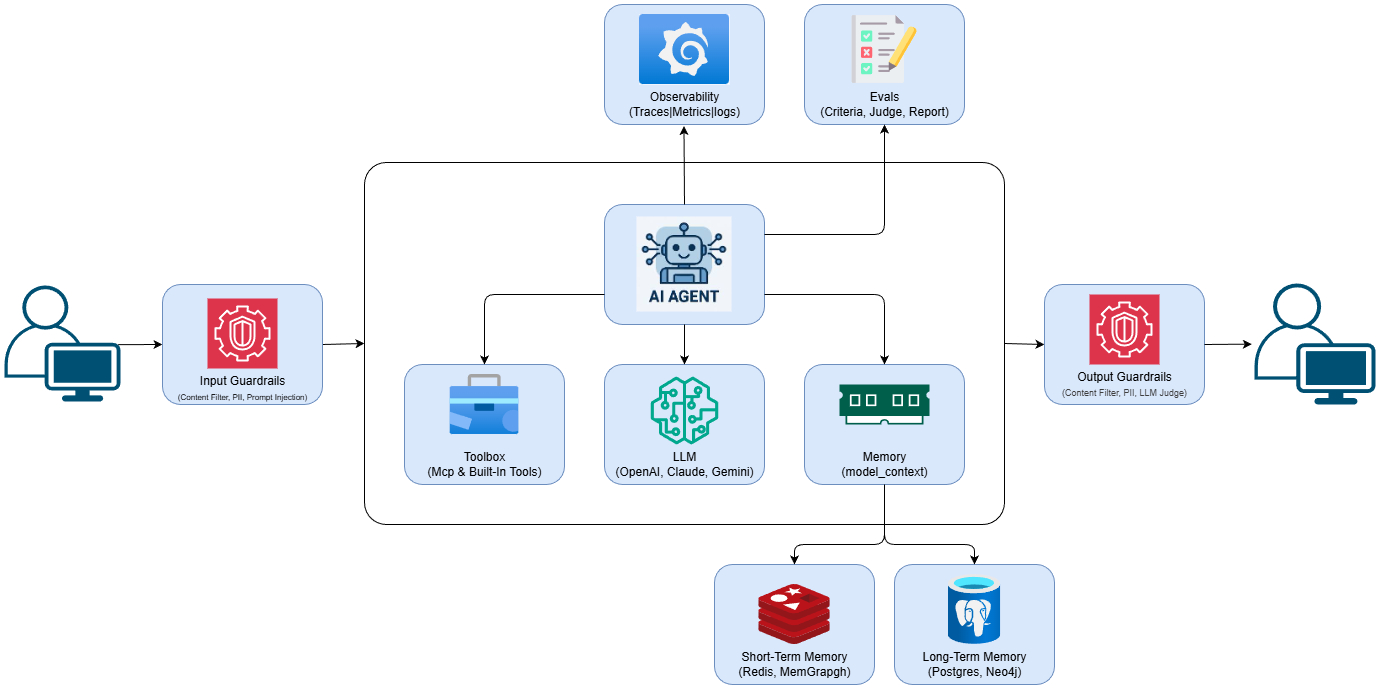

The diagram above was exported from draw.io. Its source (the exported page's mxGraphModel, read from the mxfile embedded in the PNG):
<mxGraphModel dx="2229" dy="779" grid="1" gridSize="10" guides="1" tooltips="1" connect="1" arrows="1" fold="1" page="1" pageScale="1" pageWidth="850" pageHeight="1100" background="#ffffff" math="0" shadow="0">
  <root>
    <mxCell id="0" />
    <mxCell id="1" parent="0" />
    <mxCell id="74" value="" style="rounded=1;whiteSpace=wrap;html=1;fillColor=#dae8fc;strokeColor=#6c8ebf;container=0;" parent="1" vertex="1">
      <mxGeometry x="600" y="80" width="160" height="120" as="geometry" />
    </mxCell>
    <mxCell id="69" style="edgeStyle=none;html=1;exitX=1;exitY=0.5;exitDx=0;exitDy=0;entryX=0;entryY=0.5;entryDx=0;entryDy=0;" parent="1" source="11" target="36" edge="1">
      <mxGeometry relative="1" as="geometry" />
    </mxCell>
    <mxCell id="11" value="" style="rounded=1;whiteSpace=wrap;html=1;fillColor=none;arcSize=6;" parent="1" vertex="1">
      <mxGeometry x="160" y="238" width="640" height="362" as="geometry" />
    </mxCell>
    <mxCell id="58" style="edgeStyle=none;html=1;exitX=0.98;exitY=0.51;exitDx=0;exitDy=0;exitPerimeter=0;entryX=0;entryY=0.5;entryDx=0;entryDy=0;" parent="1" source="12" target="32" edge="1">
      <mxGeometry relative="1" as="geometry" />
    </mxCell>
    <mxCell id="12" value="" style="points=[[0.35,0,0],[0.98,0.51,0],[1,0.71,0],[0.67,1,0],[0,0.795,0],[0,0.65,0]];verticalLabelPosition=bottom;sketch=0;html=1;verticalAlign=top;aspect=fixed;align=center;pointerEvents=1;shape=mxgraph.cisco19.user;fillColor=#005073;strokeColor=none;" parent="1" vertex="1">
      <mxGeometry x="-200" y="361" width="116" height="116" as="geometry" />
    </mxCell>
    <mxCell id="18" value="" style="group" parent="1" connectable="0" vertex="1">
      <mxGeometry x="600" y="440" width="160" height="120" as="geometry" />
    </mxCell>
    <mxCell id="15" value="" style="rounded=1;whiteSpace=wrap;html=1;fillColor=#dae8fc;strokeColor=#6c8ebf;" parent="18" vertex="1">
      <mxGeometry width="160" height="120" as="geometry" />
    </mxCell>
    <mxCell id="14" value="" style="sketch=0;pointerEvents=1;shadow=0;dashed=0;html=1;strokeColor=none;fillColor=#005F4B;labelPosition=center;verticalLabelPosition=bottom;verticalAlign=top;align=center;outlineConnect=0;shape=mxgraph.veeam2.ram;" parent="18" vertex="1">
      <mxGeometry x="35" y="20" width="90" height="40" as="geometry" />
    </mxCell>
    <mxCell id="17" value="Memory&lt;div&gt;(model_context)&lt;/div&gt;" style="text;html=1;align=center;verticalAlign=middle;resizable=0;points=[];autosize=1;strokeColor=none;fillColor=none;" parent="18" vertex="1">
      <mxGeometry x="25" y="80" width="110" height="40" as="geometry" />
    </mxCell>
    <mxCell id="19" value="" style="group" parent="1" connectable="0" vertex="1">
      <mxGeometry x="690" y="640" width="160" height="120" as="geometry" />
    </mxCell>
    <mxCell id="20" value="" style="rounded=1;whiteSpace=wrap;html=1;fillColor=#dae8fc;strokeColor=#6c8ebf;" parent="19" vertex="1">
      <mxGeometry width="160" height="120" as="geometry" />
    </mxCell>
    <mxCell id="2" value="" style="image;aspect=fixed;html=1;points=[];align=center;fontSize=12;image=img/lib/azure2/databases/Azure_Database_PostgreSQL_Server.svg;" parent="19" vertex="1">
      <mxGeometry x="53.75" y="10" width="52.5" height="70" as="geometry" />
    </mxCell>
    <mxCell id="64" value="Long-Term Memory&lt;div&gt;(Postgres, Neo4j)&lt;/div&gt;" style="text;html=1;align=center;verticalAlign=middle;resizable=0;points=[];autosize=1;strokeColor=none;fillColor=none;" parent="19" vertex="1">
      <mxGeometry x="15" y="80" width="130" height="40" as="geometry" />
    </mxCell>
    <mxCell id="23" value="" style="group" parent="1" connectable="0" vertex="1">
      <mxGeometry x="510" y="640" width="160" height="120" as="geometry" />
    </mxCell>
    <mxCell id="24" value="" style="rounded=1;whiteSpace=wrap;html=1;fillColor=#dae8fc;strokeColor=#6c8ebf;" parent="23" vertex="1">
      <mxGeometry width="160" height="120" as="geometry" />
    </mxCell>
    <mxCell id="3" value="" style="image;sketch=0;aspect=fixed;html=1;points=[];align=center;fontSize=12;image=img/lib/mscae/Cache_Redis_Product.svg;" parent="23" vertex="1">
      <mxGeometry x="44.29" y="20" width="71.42" height="60" as="geometry" />
    </mxCell>
    <mxCell id="63" value="Short-Term Memory&lt;div&gt;(Redis, MemGrapgh)&lt;/div&gt;" style="text;html=1;align=center;verticalAlign=middle;resizable=0;points=[];autosize=1;strokeColor=none;fillColor=none;" parent="23" vertex="1">
      <mxGeometry x="10" y="80" width="140" height="40" as="geometry" />
    </mxCell>
    <mxCell id="27" value="" style="group" parent="1" connectable="0" vertex="1">
      <mxGeometry x="200" y="440" width="160" height="120" as="geometry" />
    </mxCell>
    <mxCell id="28" value="" style="rounded=1;whiteSpace=wrap;html=1;fillColor=#dae8fc;strokeColor=#6c8ebf;" parent="27" vertex="1">
      <mxGeometry width="160" height="120" as="geometry" />
    </mxCell>
    <mxCell id="30" value="Toolbox&lt;div&gt;(Mcp &amp;amp; Built-In Tools)&lt;/div&gt;" style="text;html=1;align=center;verticalAlign=middle;resizable=0;points=[];autosize=1;strokeColor=none;fillColor=none;" parent="27" vertex="1">
      <mxGeometry x="10" y="80" width="140" height="40" as="geometry" />
    </mxCell>
    <mxCell id="4" value="" style="image;aspect=fixed;html=1;points=[];align=center;fontSize=12;image=img/lib/azure2/general/Toolbox.svg;" parent="27" vertex="1">
      <mxGeometry x="45.72" y="10" width="68.57" height="60" as="geometry" />
    </mxCell>
    <mxCell id="35" value="" style="group" parent="1" connectable="0" vertex="1">
      <mxGeometry x="840" y="360" width="160" height="120" as="geometry" />
    </mxCell>
    <mxCell id="36" value="" style="rounded=1;whiteSpace=wrap;html=1;fillColor=#dae8fc;strokeColor=#6c8ebf;" parent="35" vertex="1">
      <mxGeometry width="160" height="120" as="geometry" />
    </mxCell>
    <mxCell id="38" value="&lt;span style=&quot;color: rgb(0, 0, 0);&quot;&gt;Output Guardrails&lt;/span&gt;&lt;div style=&quot;color: rgb(63, 63, 63); scrollbar-color: rgb(226, 226, 226) rgb(251, 251, 251);&quot;&gt;&lt;font style=&quot;color: rgb(63, 63, 63); scrollbar-color: rgb(226, 226, 226) rgb(251, 251, 251); font-size: 9px;&quot;&gt;(Content Filter, PII, LLM Judge)&lt;/font&gt;&lt;/div&gt;" style="text;html=1;align=center;verticalAlign=middle;resizable=0;points=[];autosize=1;strokeColor=none;fillColor=none;" parent="35" vertex="1">
      <mxGeometry x="5" y="80" width="150" height="40" as="geometry" />
    </mxCell>
    <mxCell id="40" value="" style="sketch=0;points=[[0,0,0],[0.25,0,0],[0.5,0,0],[0.75,0,0],[1,0,0],[0,1,0],[0.25,1,0],[0.5,1,0],[0.75,1,0],[1,1,0],[0,0.25,0],[0,0.5,0],[0,0.75,0],[1,0.25,0],[1,0.5,0],[1,0.75,0]];outlineConnect=0;fontColor=#232F3E;fillColor=#DD344C;strokeColor=#ffffff;dashed=0;verticalLabelPosition=bottom;verticalAlign=top;align=center;html=1;fontSize=12;fontStyle=0;aspect=fixed;shape=mxgraph.aws4.resourceIcon;resIcon=mxgraph.aws4.guardduty;" parent="35" vertex="1">
      <mxGeometry x="45" y="10" width="70" height="70" as="geometry" />
    </mxCell>
    <mxCell id="41" value="" style="points=[[0.35,0,0],[0.98,0.51,0],[1,0.71,0],[0.67,1,0],[0,0.795,0],[0,0.65,0]];verticalLabelPosition=bottom;sketch=0;html=1;verticalAlign=top;aspect=fixed;align=center;pointerEvents=1;shape=mxgraph.cisco19.user;fillColor=#005073;strokeColor=none;" parent="1" vertex="1">
      <mxGeometry x="1050" y="359" width="121" height="121" as="geometry" />
    </mxCell>
    <mxCell id="43" value="" style="group" parent="1" connectable="0" vertex="1">
      <mxGeometry x="400" y="440" width="160" height="120" as="geometry" />
    </mxCell>
    <mxCell id="44" value="" style="rounded=1;whiteSpace=wrap;html=1;fillColor=#dae8fc;strokeColor=#6c8ebf;" parent="43" vertex="1">
      <mxGeometry width="160" height="120" as="geometry" />
    </mxCell>
    <mxCell id="45" value="LLM&lt;div&gt;(OpenAI, Claude, Gemini)&lt;/div&gt;" style="text;html=1;align=center;verticalAlign=middle;resizable=0;points=[];autosize=1;strokeColor=none;fillColor=none;" parent="43" vertex="1">
      <mxGeometry y="80" width="160" height="40" as="geometry" />
    </mxCell>
    <mxCell id="42" value="" style="sketch=0;outlineConnect=0;fontColor=#232F3E;gradientColor=none;fillColor=#01A88D;strokeColor=none;dashed=0;verticalLabelPosition=bottom;verticalAlign=top;align=center;html=1;fontSize=12;fontStyle=0;aspect=fixed;pointerEvents=1;shape=mxgraph.aws4.sagemaker_model;" parent="43" vertex="1">
      <mxGeometry x="46" y="12" width="68" height="68" as="geometry" />
    </mxCell>
    <mxCell id="52" value="" style="group" parent="1" connectable="0" vertex="1">
      <mxGeometry x="400" y="280" width="160" height="120" as="geometry" />
    </mxCell>
    <mxCell id="49" value="" style="rounded=1;whiteSpace=wrap;html=1;fillColor=#dae8fc;strokeColor=#6c8ebf;" parent="52" vertex="1">
      <mxGeometry width="160" height="120" as="geometry" />
    </mxCell>
    <mxCell id="47" value="" style="shape=image;verticalLabelPosition=bottom;labelBackgroundColor=default;verticalAlign=top;aspect=fixed;imageAspect=0;image=data:image/jpeg,(base64 omitted: 11476 chars);" parent="52" vertex="1">
      <mxGeometry x="32.5" y="12.5" width="95" height="95" as="geometry" />
    </mxCell>
    <mxCell id="59" style="edgeStyle=none;html=1;exitX=1;exitY=0.5;exitDx=0;exitDy=0;entryX=0;entryY=0.5;entryDx=0;entryDy=0;" parent="1" source="32" target="11" edge="1">
      <mxGeometry relative="1" as="geometry" />
    </mxCell>
    <mxCell id="60" value="" style="group" parent="1" connectable="0" vertex="1">
      <mxGeometry x="-42" y="360" width="160" height="124" as="geometry" />
    </mxCell>
    <mxCell id="32" value="" style="rounded=1;whiteSpace=wrap;html=1;fillColor=#dae8fc;strokeColor=#6c8ebf;" parent="60" vertex="1">
      <mxGeometry width="160" height="120" as="geometry" />
    </mxCell>
    <mxCell id="34" value="Input Guardrails&lt;div&gt;&lt;font style=&quot;font-size: 8px;&quot;&gt;(Content Filter, PII, Prompt Injection)&lt;/font&gt;&lt;/div&gt;" style="text;html=1;align=center;verticalAlign=middle;resizable=0;points=[];autosize=1;strokeColor=none;fillColor=none;" parent="60" vertex="1">
      <mxGeometry x="5" y="84" width="150" height="40" as="geometry" />
    </mxCell>
    <mxCell id="39" value="" style="sketch=0;points=[[0,0,0],[0.25,0,0],[0.5,0,0],[0.75,0,0],[1,0,0],[0,1,0],[0.25,1,0],[0.5,1,0],[0.75,1,0],[1,1,0],[0,0.25,0],[0,0.5,0],[0,0.75,0],[1,0.25,0],[1,0.5,0],[1,0.75,0]];outlineConnect=0;fontColor=#232F3E;fillColor=#DD344C;strokeColor=#ffffff;dashed=0;verticalLabelPosition=bottom;verticalAlign=top;align=center;html=1;fontSize=12;fontStyle=0;aspect=fixed;shape=mxgraph.aws4.resourceIcon;resIcon=mxgraph.aws4.guardduty;" parent="60" vertex="1">
      <mxGeometry x="45" y="14" width="70" height="70" as="geometry" />
    </mxCell>
    <mxCell id="61" value="" style="group" parent="1" connectable="0" vertex="1">
      <mxGeometry x="400" y="80" width="160" height="120" as="geometry" />
    </mxCell>
    <mxCell id="54" value="" style="rounded=1;whiteSpace=wrap;html=1;fillColor=#dae8fc;strokeColor=#6c8ebf;container=0;" parent="61" vertex="1">
      <mxGeometry width="160" height="120" as="geometry" />
    </mxCell>
    <mxCell id="55" value="Observability&lt;div&gt;(Traces|Metrics|logs)&lt;/div&gt;" style="text;html=1;align=center;verticalAlign=middle;resizable=0;points=[];autosize=1;strokeColor=none;fillColor=none;container=0;" parent="61" vertex="1">
      <mxGeometry x="15" y="80" width="130" height="40" as="geometry" />
    </mxCell>
    <mxCell id="57" value="" style="image;aspect=fixed;html=1;points=[];align=center;fontSize=12;image=img/lib/azure2/other/Grafana.svg;imageBackground=default;container=0;" parent="61" vertex="1">
      <mxGeometry x="34.920000000000016" y="10" width="90.15" height="70" as="geometry" />
    </mxCell>
    <mxCell id="65" style="edgeStyle=orthogonalEdgeStyle;html=1;exitX=0;exitY=0.75;exitDx=0;exitDy=0;entryX=0.5;entryY=0;entryDx=0;entryDy=0;" parent="1" source="49" target="28" edge="1">
      <mxGeometry relative="1" as="geometry" />
    </mxCell>
    <mxCell id="66" style="edgeStyle=none;html=1;exitX=0.5;exitY=1;exitDx=0;exitDy=0;entryX=0.5;entryY=0;entryDx=0;entryDy=0;" parent="1" source="49" target="44" edge="1">
      <mxGeometry relative="1" as="geometry" />
    </mxCell>
    <mxCell id="67" style="edgeStyle=orthogonalEdgeStyle;html=1;exitX=1;exitY=0.75;exitDx=0;exitDy=0;entryX=0.5;entryY=0;entryDx=0;entryDy=0;" parent="1" source="49" target="15" edge="1">
      <mxGeometry relative="1" as="geometry" />
    </mxCell>
    <mxCell id="68" style="edgeStyle=none;html=1;exitX=0.5;exitY=0;exitDx=0;exitDy=0;entryX=0.496;entryY=1.038;entryDx=0;entryDy=0;entryPerimeter=0;" parent="1" source="49" target="55" edge="1">
      <mxGeometry relative="1" as="geometry" />
    </mxCell>
    <mxCell id="70" style="edgeStyle=none;html=1;exitX=1;exitY=0.5;exitDx=0;exitDy=0;entryX=-0.022;entryY=0.501;entryDx=0;entryDy=0;entryPerimeter=0;" parent="1" source="36" target="41" edge="1">
      <mxGeometry relative="1" as="geometry" />
    </mxCell>
    <mxCell id="71" style="edgeStyle=orthogonalEdgeStyle;html=1;entryX=0.5;entryY=0;entryDx=0;entryDy=0;exitX=0.5;exitY=1;exitDx=0;exitDy=0;" parent="1" source="15" target="24" edge="1">
      <mxGeometry relative="1" as="geometry">
        <Array as="points">
          <mxPoint x="680" y="620" />
          <mxPoint x="590" y="620" />
        </Array>
        <mxPoint x="680" y="560" as="sourcePoint" />
      </mxGeometry>
    </mxCell>
    <mxCell id="72" style="edgeStyle=orthogonalEdgeStyle;html=1;exitX=0.5;exitY=1;exitDx=0;exitDy=0;entryX=0.5;entryY=0;entryDx=0;entryDy=0;" parent="1" source="15" target="20" edge="1">
      <mxGeometry relative="1" as="geometry">
        <Array as="points">
          <mxPoint x="680" y="620" />
          <mxPoint x="770" y="620" />
        </Array>
      </mxGeometry>
    </mxCell>
    <mxCell id="77" style="edgeStyle=orthogonalEdgeStyle;html=1;exitX=1;exitY=0.25;exitDx=0;exitDy=0;entryX=0.5;entryY=1;entryDx=0;entryDy=0;" parent="1" source="49" target="74" edge="1">
      <mxGeometry relative="1" as="geometry">
        <mxPoint x="690" y="220" as="targetPoint" />
      </mxGeometry>
    </mxCell>
    <mxCell id="75" value="&lt;div&gt;&lt;font color=&quot;#000000&quot;&gt;Evals&lt;/font&gt;&lt;/div&gt;&lt;div&gt;(Criteria, Judge, Report)&lt;/div&gt;" style="text;html=1;align=center;verticalAlign=middle;resizable=0;points=[];autosize=1;strokeColor=none;fillColor=none;container=0;" parent="1" vertex="1">
      <mxGeometry x="605" y="160" width="150" height="40" as="geometry" />
    </mxCell>
    <mxCell id="80" value="" style="shape=image;verticalLabelPosition=bottom;labelBackgroundColor=default;verticalAlign=top;aspect=fixed;imageAspect=0;image=data:image/svg+xml,(base64 omitted: 4368 chars);" parent="1" vertex="1">
      <mxGeometry x="645" y="90" width="70" height="70" as="geometry" />
    </mxCell>
  </root>
</mxGraphModel>